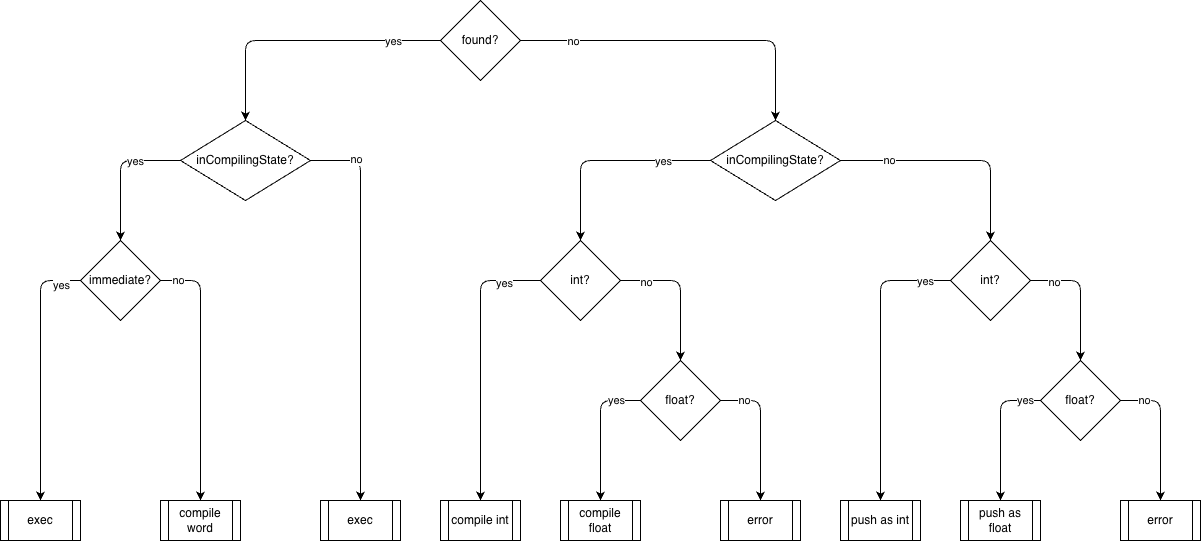

The diagram above was exported from draw.io. Its source (the exported page's mxGraphModel, read from the mxfile embedded in the PNG):
<mxGraphModel dx="1027" dy="635" grid="1" gridSize="10" guides="1" tooltips="1" connect="1" arrows="1" fold="1" page="1" pageScale="1" pageWidth="1100" pageHeight="850" math="0" shadow="0">
  <root>
    <mxCell id="0" />
    <mxCell id="1" parent="0" />
    <mxCell id="zTViIhP_tUskBqKQNT3X-1" style="edgeStyle=orthogonalEdgeStyle;rounded=1;orthogonalLoop=1;jettySize=auto;html=1;exitX=0;exitY=0.5;exitDx=0;exitDy=0;entryX=0.5;entryY=0;entryDx=0;entryDy=0;curved=0;" parent="1" source="zTViIhP_tUskBqKQNT3X-5" target="zTViIhP_tUskBqKQNT3X-10" edge="1">
      <mxGeometry relative="1" as="geometry" />
    </mxCell>
    <mxCell id="zTViIhP_tUskBqKQNT3X-2" value="yes" style="edgeLabel;html=1;align=center;verticalAlign=middle;resizable=0;points=[];fontFamily=Helvetica;fontSize=11;fontColor=default;labelBackgroundColor=default;" parent="zTViIhP_tUskBqKQNT3X-1" vertex="1" connectable="0">
      <mxGeometry x="-0.18" y="-3" relative="1" as="geometry">
        <mxPoint x="65" y="3" as="offset" />
      </mxGeometry>
    </mxCell>
    <mxCell id="zTViIhP_tUskBqKQNT3X-3" style="edgeStyle=orthogonalEdgeStyle;rounded=1;orthogonalLoop=1;jettySize=auto;html=1;exitX=1;exitY=0.5;exitDx=0;exitDy=0;curved=0;" parent="1" source="zTViIhP_tUskBqKQNT3X-5" target="zTViIhP_tUskBqKQNT3X-15" edge="1">
      <mxGeometry relative="1" as="geometry" />
    </mxCell>
    <mxCell id="zTViIhP_tUskBqKQNT3X-4" value="no" style="edgeLabel;html=1;align=center;verticalAlign=middle;resizable=0;points=[];fontFamily=Helvetica;fontSize=11;fontColor=default;labelBackgroundColor=default;" parent="zTViIhP_tUskBqKQNT3X-3" vertex="1" connectable="0">
      <mxGeometry x="-0.69" relative="1" as="geometry">
        <mxPoint as="offset" />
      </mxGeometry>
    </mxCell>
    <mxCell id="zTViIhP_tUskBqKQNT3X-5" value="found?" style="rhombus;whiteSpace=wrap;html=1;" parent="1" vertex="1">
      <mxGeometry x="450" y="20" width="80" height="80" as="geometry" />
    </mxCell>
    <mxCell id="zTViIhP_tUskBqKQNT3X-6" style="edgeStyle=orthogonalEdgeStyle;shape=connector;curved=0;rounded=1;orthogonalLoop=1;jettySize=auto;html=1;exitX=0;exitY=0.5;exitDx=0;exitDy=0;entryX=0.5;entryY=0;entryDx=0;entryDy=0;strokeColor=default;align=center;verticalAlign=middle;fontFamily=Helvetica;fontSize=11;fontColor=default;labelBackgroundColor=default;endArrow=classic;" parent="1" source="zTViIhP_tUskBqKQNT3X-10" target="zTViIhP_tUskBqKQNT3X-20" edge="1">
      <mxGeometry relative="1" as="geometry" />
    </mxCell>
    <mxCell id="zTViIhP_tUskBqKQNT3X-7" value="yes" style="edgeLabel;html=1;align=center;verticalAlign=middle;resizable=0;points=[];fontFamily=Helvetica;fontSize=11;fontColor=default;labelBackgroundColor=default;" parent="zTViIhP_tUskBqKQNT3X-6" vertex="1" connectable="0">
      <mxGeometry x="-0.3375" relative="1" as="geometry">
        <mxPoint as="offset" />
      </mxGeometry>
    </mxCell>
    <mxCell id="zTViIhP_tUskBqKQNT3X-8" style="edgeStyle=orthogonalEdgeStyle;shape=connector;curved=0;rounded=1;orthogonalLoop=1;jettySize=auto;html=1;exitX=1;exitY=0.5;exitDx=0;exitDy=0;entryX=0.5;entryY=0;entryDx=0;entryDy=0;strokeColor=default;align=center;verticalAlign=middle;fontFamily=Helvetica;fontSize=11;fontColor=default;labelBackgroundColor=default;endArrow=classic;" parent="1" source="zTViIhP_tUskBqKQNT3X-10" target="dRkQnjKu9n-pmXYVSlKa-3" edge="1">
      <mxGeometry relative="1" as="geometry" />
    </mxCell>
    <mxCell id="zTViIhP_tUskBqKQNT3X-9" value="no" style="edgeLabel;html=1;align=center;verticalAlign=middle;resizable=0;points=[];fontFamily=Helvetica;fontSize=11;fontColor=default;labelBackgroundColor=default;" parent="zTViIhP_tUskBqKQNT3X-8" vertex="1" connectable="0">
      <mxGeometry x="-0.7714" y="2" relative="1" as="geometry">
        <mxPoint as="offset" />
      </mxGeometry>
    </mxCell>
    <mxCell id="zTViIhP_tUskBqKQNT3X-10" value="inCompilingState?" style="rhombus;whiteSpace=wrap;html=1;" parent="1" vertex="1">
      <mxGeometry x="190" y="140" width="130" height="80" as="geometry" />
    </mxCell>
    <mxCell id="zTViIhP_tUskBqKQNT3X-11" style="edgeStyle=orthogonalEdgeStyle;shape=connector;curved=0;rounded=1;orthogonalLoop=1;jettySize=auto;html=1;exitX=1;exitY=0.5;exitDx=0;exitDy=0;entryX=0.5;entryY=0;entryDx=0;entryDy=0;strokeColor=default;align=center;verticalAlign=middle;fontFamily=Helvetica;fontSize=11;fontColor=default;labelBackgroundColor=default;endArrow=classic;" parent="1" source="zTViIhP_tUskBqKQNT3X-15" target="zTViIhP_tUskBqKQNT3X-28" edge="1">
      <mxGeometry relative="1" as="geometry" />
    </mxCell>
    <mxCell id="zTViIhP_tUskBqKQNT3X-12" value="no" style="edgeLabel;html=1;align=center;verticalAlign=middle;resizable=0;points=[];fontFamily=Helvetica;fontSize=11;fontColor=default;labelBackgroundColor=default;" parent="zTViIhP_tUskBqKQNT3X-11" vertex="1" connectable="0">
      <mxGeometry x="-0.5833" y="1" relative="1" as="geometry">
        <mxPoint as="offset" />
      </mxGeometry>
    </mxCell>
    <mxCell id="zTViIhP_tUskBqKQNT3X-13" style="edgeStyle=orthogonalEdgeStyle;shape=connector;curved=0;rounded=1;orthogonalLoop=1;jettySize=auto;html=1;exitX=0;exitY=0.5;exitDx=0;exitDy=0;entryX=0.5;entryY=0;entryDx=0;entryDy=0;strokeColor=default;align=center;verticalAlign=middle;fontFamily=Helvetica;fontSize=11;fontColor=default;labelBackgroundColor=default;endArrow=classic;" parent="1" source="zTViIhP_tUskBqKQNT3X-15" target="zTViIhP_tUskBqKQNT3X-41" edge="1">
      <mxGeometry relative="1" as="geometry" />
    </mxCell>
    <mxCell id="zTViIhP_tUskBqKQNT3X-14" value="yes" style="edgeLabel;html=1;align=center;verticalAlign=middle;resizable=0;points=[];fontFamily=Helvetica;fontSize=11;fontColor=default;labelBackgroundColor=default;" parent="zTViIhP_tUskBqKQNT3X-13" vertex="1" connectable="0">
      <mxGeometry x="-0.54" relative="1" as="geometry">
        <mxPoint as="offset" />
      </mxGeometry>
    </mxCell>
    <mxCell id="zTViIhP_tUskBqKQNT3X-15" value="inCompilingState?" style="rhombus;whiteSpace=wrap;html=1;" parent="1" vertex="1">
      <mxGeometry x="720" y="140" width="130" height="80" as="geometry" />
    </mxCell>
    <mxCell id="zTViIhP_tUskBqKQNT3X-16" style="edgeStyle=orthogonalEdgeStyle;shape=connector;curved=0;rounded=1;orthogonalLoop=1;jettySize=auto;html=1;exitX=0;exitY=0.5;exitDx=0;exitDy=0;entryX=0.5;entryY=0;entryDx=0;entryDy=0;strokeColor=default;align=center;verticalAlign=middle;fontFamily=Helvetica;fontSize=11;fontColor=default;labelBackgroundColor=default;endArrow=classic;" parent="1" source="zTViIhP_tUskBqKQNT3X-20" target="dRkQnjKu9n-pmXYVSlKa-1" edge="1">
      <mxGeometry relative="1" as="geometry" />
    </mxCell>
    <mxCell id="zTViIhP_tUskBqKQNT3X-17" value="yes" style="edgeLabel;html=1;align=center;verticalAlign=middle;resizable=0;points=[];fontFamily=Helvetica;fontSize=11;fontColor=default;labelBackgroundColor=default;" parent="zTViIhP_tUskBqKQNT3X-16" vertex="1" connectable="0">
      <mxGeometry x="-0.625" y="-2" relative="1" as="geometry">
        <mxPoint x="22" y="-5" as="offset" />
      </mxGeometry>
    </mxCell>
    <mxCell id="zTViIhP_tUskBqKQNT3X-18" style="edgeStyle=orthogonalEdgeStyle;shape=connector;curved=0;rounded=1;orthogonalLoop=1;jettySize=auto;html=1;entryX=0.5;entryY=0;entryDx=0;entryDy=0;strokeColor=default;align=center;verticalAlign=middle;fontFamily=Helvetica;fontSize=11;fontColor=default;labelBackgroundColor=default;endArrow=classic;exitX=1;exitY=0.5;exitDx=0;exitDy=0;" parent="1" source="zTViIhP_tUskBqKQNT3X-20" target="dRkQnjKu9n-pmXYVSlKa-2" edge="1">
      <mxGeometry relative="1" as="geometry" />
    </mxCell>
    <mxCell id="zTViIhP_tUskBqKQNT3X-19" value="no" style="edgeLabel;html=1;align=center;verticalAlign=middle;resizable=0;points=[];fontFamily=Helvetica;fontSize=11;fontColor=default;labelBackgroundColor=default;" parent="zTViIhP_tUskBqKQNT3X-18" vertex="1" connectable="0">
      <mxGeometry x="-0.8667" y="1" relative="1" as="geometry">
        <mxPoint as="offset" />
      </mxGeometry>
    </mxCell>
    <mxCell id="zTViIhP_tUskBqKQNT3X-20" value="immediate?" style="rhombus;whiteSpace=wrap;html=1;" parent="1" vertex="1">
      <mxGeometry x="90" y="260" width="80" height="80" as="geometry" />
    </mxCell>
    <mxCell id="zTViIhP_tUskBqKQNT3X-24" style="edgeStyle=orthogonalEdgeStyle;shape=connector;curved=0;rounded=1;orthogonalLoop=1;jettySize=auto;html=1;exitX=1;exitY=0.5;exitDx=0;exitDy=0;entryX=0.5;entryY=0;entryDx=0;entryDy=0;strokeColor=default;align=center;verticalAlign=middle;fontFamily=Helvetica;fontSize=11;fontColor=default;labelBackgroundColor=default;endArrow=classic;" parent="1" source="zTViIhP_tUskBqKQNT3X-28" target="zTViIhP_tUskBqKQNT3X-33" edge="1">
      <mxGeometry relative="1" as="geometry" />
    </mxCell>
    <mxCell id="zTViIhP_tUskBqKQNT3X-25" value="no" style="edgeLabel;html=1;align=center;verticalAlign=middle;resizable=0;points=[];fontFamily=Helvetica;fontSize=11;fontColor=default;labelBackgroundColor=default;" parent="zTViIhP_tUskBqKQNT3X-24" vertex="1" connectable="0">
      <mxGeometry x="-0.65" y="-1" relative="1" as="geometry">
        <mxPoint as="offset" />
      </mxGeometry>
    </mxCell>
    <mxCell id="zTViIhP_tUskBqKQNT3X-26" style="edgeStyle=orthogonalEdgeStyle;shape=connector;curved=0;rounded=1;orthogonalLoop=1;jettySize=auto;html=1;exitX=0;exitY=0.5;exitDx=0;exitDy=0;strokeColor=default;align=center;verticalAlign=middle;fontFamily=Helvetica;fontSize=11;fontColor=default;labelBackgroundColor=default;endArrow=classic;entryX=0.5;entryY=0;entryDx=0;entryDy=0;" parent="1" source="zTViIhP_tUskBqKQNT3X-28" target="dRkQnjKu9n-pmXYVSlKa-7" edge="1">
      <mxGeometry relative="1" as="geometry" />
    </mxCell>
    <mxCell id="zTViIhP_tUskBqKQNT3X-27" value="yes" style="edgeLabel;html=1;align=center;verticalAlign=middle;resizable=0;points=[];fontFamily=Helvetica;fontSize=11;fontColor=default;labelBackgroundColor=default;" parent="zTViIhP_tUskBqKQNT3X-26" vertex="1" connectable="0">
      <mxGeometry x="-0.7357" y="2" relative="1" as="geometry">
        <mxPoint x="12" y="-2" as="offset" />
      </mxGeometry>
    </mxCell>
    <mxCell id="zTViIhP_tUskBqKQNT3X-28" value="int?" style="rhombus;whiteSpace=wrap;html=1;" parent="1" vertex="1">
      <mxGeometry x="960" y="260" width="80" height="80" as="geometry" />
    </mxCell>
    <mxCell id="zTViIhP_tUskBqKQNT3X-29" style="edgeStyle=orthogonalEdgeStyle;shape=connector;curved=0;rounded=1;orthogonalLoop=1;jettySize=auto;html=1;exitX=1;exitY=0.5;exitDx=0;exitDy=0;entryX=0.5;entryY=0;entryDx=0;entryDy=0;strokeColor=default;align=center;verticalAlign=middle;fontFamily=Helvetica;fontSize=11;fontColor=default;labelBackgroundColor=default;endArrow=classic;" parent="1" source="zTViIhP_tUskBqKQNT3X-33" target="dRkQnjKu9n-pmXYVSlKa-9" edge="1">
      <mxGeometry relative="1" as="geometry" />
    </mxCell>
    <mxCell id="zTViIhP_tUskBqKQNT3X-30" value="no" style="edgeLabel;html=1;align=center;verticalAlign=middle;resizable=0;points=[];fontFamily=Helvetica;fontSize=11;fontColor=default;labelBackgroundColor=default;" parent="zTViIhP_tUskBqKQNT3X-29" vertex="1" connectable="0">
      <mxGeometry x="-0.6667" y="1" relative="1" as="geometry">
        <mxPoint as="offset" />
      </mxGeometry>
    </mxCell>
    <mxCell id="zTViIhP_tUskBqKQNT3X-31" style="edgeStyle=orthogonalEdgeStyle;shape=connector;curved=0;rounded=1;orthogonalLoop=1;jettySize=auto;html=1;exitX=0;exitY=0.5;exitDx=0;exitDy=0;entryX=0.5;entryY=0;entryDx=0;entryDy=0;strokeColor=default;align=center;verticalAlign=middle;fontFamily=Helvetica;fontSize=11;fontColor=default;labelBackgroundColor=default;endArrow=classic;" parent="1" source="zTViIhP_tUskBqKQNT3X-33" target="dRkQnjKu9n-pmXYVSlKa-8" edge="1">
      <mxGeometry relative="1" as="geometry" />
    </mxCell>
    <mxCell id="zTViIhP_tUskBqKQNT3X-32" value="yes" style="edgeLabel;html=1;align=center;verticalAlign=middle;resizable=0;points=[];fontFamily=Helvetica;fontSize=11;fontColor=default;labelBackgroundColor=default;" parent="zTViIhP_tUskBqKQNT3X-31" vertex="1" connectable="0">
      <mxGeometry x="-0.7667" y="-1" relative="1" as="geometry">
        <mxPoint as="offset" />
      </mxGeometry>
    </mxCell>
    <mxCell id="zTViIhP_tUskBqKQNT3X-33" value="float?" style="rhombus;whiteSpace=wrap;html=1;" parent="1" vertex="1">
      <mxGeometry x="1050" y="380" width="80" height="80" as="geometry" />
    </mxCell>
    <mxCell id="zTViIhP_tUskBqKQNT3X-37" style="edgeStyle=orthogonalEdgeStyle;shape=connector;curved=0;rounded=1;orthogonalLoop=1;jettySize=auto;html=1;exitX=1;exitY=0.5;exitDx=0;exitDy=0;entryX=0.5;entryY=0;entryDx=0;entryDy=0;strokeColor=default;align=center;verticalAlign=middle;fontFamily=Helvetica;fontSize=11;fontColor=default;labelBackgroundColor=default;endArrow=classic;" parent="1" source="zTViIhP_tUskBqKQNT3X-41" target="zTViIhP_tUskBqKQNT3X-46" edge="1">
      <mxGeometry relative="1" as="geometry" />
    </mxCell>
    <mxCell id="zTViIhP_tUskBqKQNT3X-38" value="no" style="edgeLabel;html=1;align=center;verticalAlign=middle;resizable=0;points=[];fontFamily=Helvetica;fontSize=11;fontColor=default;labelBackgroundColor=default;" parent="zTViIhP_tUskBqKQNT3X-37" vertex="1" connectable="0">
      <mxGeometry x="-0.65" y="-1" relative="1" as="geometry">
        <mxPoint as="offset" />
      </mxGeometry>
    </mxCell>
    <mxCell id="zTViIhP_tUskBqKQNT3X-39" style="edgeStyle=orthogonalEdgeStyle;shape=connector;curved=0;rounded=1;orthogonalLoop=1;jettySize=auto;html=1;exitX=0;exitY=0.5;exitDx=0;exitDy=0;strokeColor=default;align=center;verticalAlign=middle;fontFamily=Helvetica;fontSize=11;fontColor=default;labelBackgroundColor=default;endArrow=classic;entryX=0.5;entryY=0;entryDx=0;entryDy=0;" parent="1" source="zTViIhP_tUskBqKQNT3X-41" target="dRkQnjKu9n-pmXYVSlKa-4" edge="1">
      <mxGeometry relative="1" as="geometry" />
    </mxCell>
    <mxCell id="zTViIhP_tUskBqKQNT3X-40" value="yes" style="edgeLabel;html=1;align=center;verticalAlign=middle;resizable=0;points=[];fontFamily=Helvetica;fontSize=11;fontColor=default;labelBackgroundColor=default;" parent="zTViIhP_tUskBqKQNT3X-39" vertex="1" connectable="0">
      <mxGeometry x="-0.7357" y="2" relative="1" as="geometry">
        <mxPoint as="offset" />
      </mxGeometry>
    </mxCell>
    <mxCell id="zTViIhP_tUskBqKQNT3X-41" value="int?" style="rhombus;whiteSpace=wrap;html=1;" parent="1" vertex="1">
      <mxGeometry x="550" y="260" width="80" height="80" as="geometry" />
    </mxCell>
    <mxCell id="zTViIhP_tUskBqKQNT3X-42" style="edgeStyle=orthogonalEdgeStyle;shape=connector;curved=0;rounded=1;orthogonalLoop=1;jettySize=auto;html=1;exitX=1;exitY=0.5;exitDx=0;exitDy=0;entryX=0.5;entryY=0;entryDx=0;entryDy=0;strokeColor=default;align=center;verticalAlign=middle;fontFamily=Helvetica;fontSize=11;fontColor=default;labelBackgroundColor=default;endArrow=classic;" parent="1" source="zTViIhP_tUskBqKQNT3X-46" target="dRkQnjKu9n-pmXYVSlKa-6" edge="1">
      <mxGeometry relative="1" as="geometry" />
    </mxCell>
    <mxCell id="zTViIhP_tUskBqKQNT3X-43" value="no" style="edgeLabel;html=1;align=center;verticalAlign=middle;resizable=0;points=[];fontFamily=Helvetica;fontSize=11;fontColor=default;labelBackgroundColor=default;" parent="zTViIhP_tUskBqKQNT3X-42" vertex="1" connectable="0">
      <mxGeometry x="-0.6667" y="1" relative="1" as="geometry">
        <mxPoint as="offset" />
      </mxGeometry>
    </mxCell>
    <mxCell id="zTViIhP_tUskBqKQNT3X-44" style="edgeStyle=orthogonalEdgeStyle;shape=connector;curved=0;rounded=1;orthogonalLoop=1;jettySize=auto;html=1;exitX=0;exitY=0.5;exitDx=0;exitDy=0;entryX=0.5;entryY=0;entryDx=0;entryDy=0;strokeColor=default;align=center;verticalAlign=middle;fontFamily=Helvetica;fontSize=11;fontColor=default;labelBackgroundColor=default;endArrow=classic;" parent="1" source="zTViIhP_tUskBqKQNT3X-46" target="dRkQnjKu9n-pmXYVSlKa-5" edge="1">
      <mxGeometry relative="1" as="geometry" />
    </mxCell>
    <mxCell id="zTViIhP_tUskBqKQNT3X-45" value="yes" style="edgeLabel;html=1;align=center;verticalAlign=middle;resizable=0;points=[];fontFamily=Helvetica;fontSize=11;fontColor=default;labelBackgroundColor=default;" parent="zTViIhP_tUskBqKQNT3X-44" vertex="1" connectable="0">
      <mxGeometry x="-0.65" y="-1" relative="1" as="geometry">
        <mxPoint as="offset" />
      </mxGeometry>
    </mxCell>
    <mxCell id="zTViIhP_tUskBqKQNT3X-46" value="float?" style="rhombus;whiteSpace=wrap;html=1;" parent="1" vertex="1">
      <mxGeometry x="650" y="380" width="80" height="80" as="geometry" />
    </mxCell>
    <mxCell id="dRkQnjKu9n-pmXYVSlKa-1" value="exec" style="shape=process;whiteSpace=wrap;html=1;backgroundOutline=1;" parent="1" vertex="1">
      <mxGeometry x="10" y="520" width="80" height="40" as="geometry" />
    </mxCell>
    <mxCell id="dRkQnjKu9n-pmXYVSlKa-2" value="compile word" style="shape=process;whiteSpace=wrap;html=1;backgroundOutline=1;" parent="1" vertex="1">
      <mxGeometry x="170" y="520" width="80" height="40" as="geometry" />
    </mxCell>
    <mxCell id="dRkQnjKu9n-pmXYVSlKa-3" value="exec" style="shape=process;whiteSpace=wrap;html=1;backgroundOutline=1;" parent="1" vertex="1">
      <mxGeometry x="330" y="520" width="80" height="40" as="geometry" />
    </mxCell>
    <mxCell id="dRkQnjKu9n-pmXYVSlKa-4" value="compile int" style="shape=process;whiteSpace=wrap;html=1;backgroundOutline=1;" parent="1" vertex="1">
      <mxGeometry x="450" y="520" width="80" height="40" as="geometry" />
    </mxCell>
    <mxCell id="dRkQnjKu9n-pmXYVSlKa-5" value="compile float" style="shape=process;whiteSpace=wrap;html=1;backgroundOutline=1;" parent="1" vertex="1">
      <mxGeometry x="570" y="520" width="80" height="40" as="geometry" />
    </mxCell>
    <mxCell id="dRkQnjKu9n-pmXYVSlKa-6" value="error" style="shape=process;whiteSpace=wrap;html=1;backgroundOutline=1;" parent="1" vertex="1">
      <mxGeometry x="730" y="520" width="80" height="40" as="geometry" />
    </mxCell>
    <mxCell id="dRkQnjKu9n-pmXYVSlKa-7" value="push as int" style="shape=process;whiteSpace=wrap;html=1;backgroundOutline=1;" parent="1" vertex="1">
      <mxGeometry x="850" y="520" width="80" height="40" as="geometry" />
    </mxCell>
    <mxCell id="dRkQnjKu9n-pmXYVSlKa-8" value="push as float" style="shape=process;whiteSpace=wrap;html=1;backgroundOutline=1;" parent="1" vertex="1">
      <mxGeometry x="970" y="520" width="80" height="40" as="geometry" />
    </mxCell>
    <mxCell id="dRkQnjKu9n-pmXYVSlKa-9" value="error" style="shape=process;whiteSpace=wrap;html=1;backgroundOutline=1;" parent="1" vertex="1">
      <mxGeometry x="1130" y="520" width="80" height="40" as="geometry" />
    </mxCell>
  </root>
</mxGraphModel>